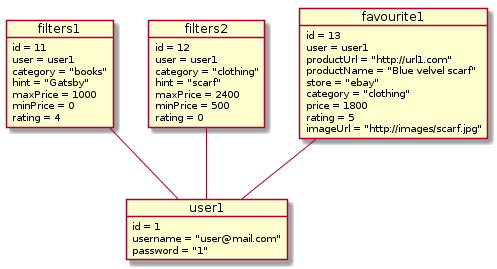

The diagram above was rendered by PlantUML. Its source (embedded in the PNG):
@startuml
object user1 {
    id = 1
    username = "user@mail.com"
    password = "1"
}

object filters1 {
    id = 11
    user = user1
    category = "books"
    hint = "Gatsby"
    maxPrice = 1000
    minPrice = 0
    rating = 4
}

object filters2 {
    id = 12
    user = user1
    category = "clothing"
    hint = "scarf"
    maxPrice = 2400
    minPrice = 500
    rating = 0
}

object favourite1 {
    id = 13
    user = user1
    productUrl = "http://url1.com"
    productName = "Blue velvel scarf"
    store = "ebay"
    category = "clothing"
    price = 1800
    rating = 5
    imageUrl = "http://images/scarf.jpg"
}

filters1 -- user1
filters2 -- user1
favourite1 -- user1
@enduml